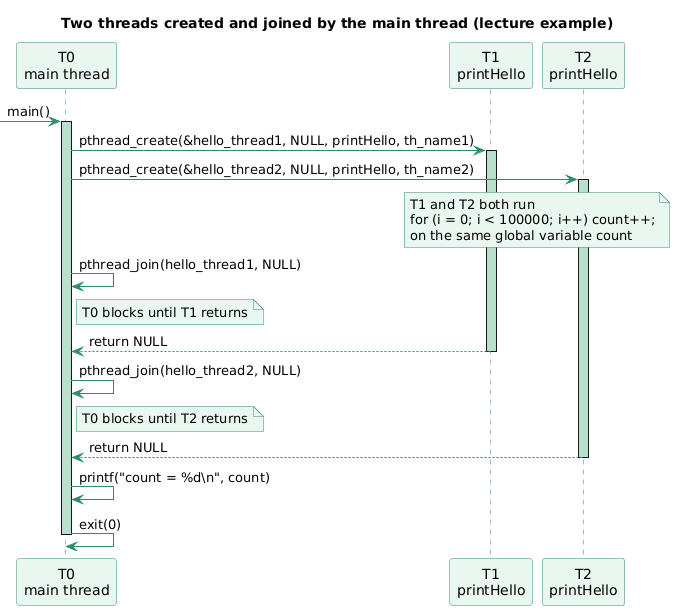

The diagram above was rendered by PlantUML. Its source (embedded in the PNG):
@startuml
title Two threads created and joined by the main thread (lecture example)
skinparam shadowing false
skinparam sequence {
  ParticipantBackgroundColor #EAF6F0
  ParticipantBorderColor #2E8B67
  LifeLineBorderColor #2E8B67
  ArrowColor #2E8B67
}
skinparam note {
  BackgroundColor #EAF6F0
  BorderColor #2E8B67
}
participant "T0\nmain thread" as t0
participant "T1\nprintHello" as t1
participant "T2\nprintHello" as t2

[-> t0 : main()
activate t0 #B8E0CC
t0 -> t1 : pthread_create(&hello_thread1, NULL, printHello, th_name1)
activate t1 #B8E0CC
t0 -> t2 : pthread_create(&hello_thread2, NULL, printHello, th_name2)
activate t2 #B8E0CC
note over t1, t2
  T1 and T2 both run
  for (i = 0; i < 100000; i++) count++;
  on the same global variable count
end note
t0 -> t0 : pthread_join(hello_thread1, NULL)
note right of t0 : T0 blocks until T1 returns
t1 --> t0 : return NULL
deactivate t1
t0 -> t0 : pthread_join(hello_thread2, NULL)
note right of t0 : T0 blocks until T2 returns
t2 --> t0 : return NULL
deactivate t2
t0 -> t0 : printf("count = %d\\n", count)
t0 -> t0 : exit(0)
deactivate t0
@enduml